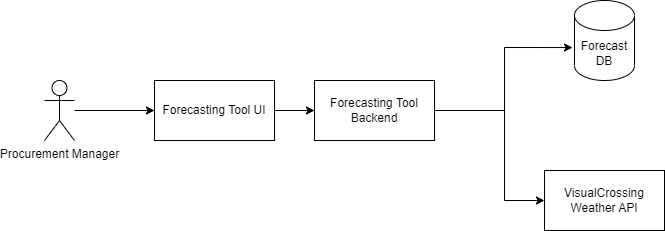

The diagram above was exported from draw.io. Its source (the exported page's mxGraphModel, read from the mxfile embedded in the PNG):
<mxGraphModel dx="1674" dy="804" grid="1" gridSize="10" guides="1" tooltips="1" connect="1" arrows="1" fold="1" page="1" pageScale="1" pageWidth="850" pageHeight="1100" math="0" shadow="0">
  <root>
    <mxCell id="0" />
    <mxCell id="1" parent="0" />
    <mxCell id="zLwcS_bt7G6kVTGo3J4W-4" style="edgeStyle=orthogonalEdgeStyle;rounded=0;orthogonalLoop=1;jettySize=auto;html=1;entryX=0;entryY=0.5;entryDx=0;entryDy=0;" parent="1" source="zLwcS_bt7G6kVTGo3J4W-1" target="zLwcS_bt7G6kVTGo3J4W-3" edge="1">
      <mxGeometry relative="1" as="geometry" />
    </mxCell>
    <mxCell id="zLwcS_bt7G6kVTGo3J4W-1" value="Procurement Manager" style="shape=umlActor;verticalLabelPosition=bottom;verticalAlign=top;html=1;outlineConnect=0;" parent="1" vertex="1">
      <mxGeometry x="100" y="280" width="30" height="60" as="geometry" />
    </mxCell>
    <mxCell id="zLwcS_bt7G6kVTGo3J4W-9" style="edgeStyle=orthogonalEdgeStyle;rounded=0;orthogonalLoop=1;jettySize=auto;html=1;entryX=-0.033;entryY=0.588;entryDx=0;entryDy=0;entryPerimeter=0;" parent="1" source="zLwcS_bt7G6kVTGo3J4W-2" target="zLwcS_bt7G6kVTGo3J4W-6" edge="1">
      <mxGeometry relative="1" as="geometry">
        <Array as="points">
          <mxPoint x="560" y="310" />
          <mxPoint x="560" y="247" />
        </Array>
      </mxGeometry>
    </mxCell>
    <mxCell id="zLwcS_bt7G6kVTGo3J4W-10" style="edgeStyle=orthogonalEdgeStyle;rounded=0;orthogonalLoop=1;jettySize=auto;html=1;entryX=0;entryY=0.5;entryDx=0;entryDy=0;" parent="1" source="zLwcS_bt7G6kVTGo3J4W-2" target="zLwcS_bt7G6kVTGo3J4W-7" edge="1">
      <mxGeometry relative="1" as="geometry">
        <Array as="points">
          <mxPoint x="560" y="310" />
          <mxPoint x="560" y="400" />
        </Array>
      </mxGeometry>
    </mxCell>
    <mxCell id="zLwcS_bt7G6kVTGo3J4W-2" value="Forecasting Tool Backend" style="rounded=0;whiteSpace=wrap;html=1;" parent="1" vertex="1">
      <mxGeometry x="370" y="280" width="120" height="60" as="geometry" />
    </mxCell>
    <mxCell id="zLwcS_bt7G6kVTGo3J4W-5" style="edgeStyle=orthogonalEdgeStyle;rounded=0;orthogonalLoop=1;jettySize=auto;html=1;entryX=0;entryY=0.5;entryDx=0;entryDy=0;" parent="1" source="zLwcS_bt7G6kVTGo3J4W-3" target="zLwcS_bt7G6kVTGo3J4W-2" edge="1">
      <mxGeometry relative="1" as="geometry" />
    </mxCell>
    <mxCell id="zLwcS_bt7G6kVTGo3J4W-3" value="Forecasting Tool UI" style="rounded=0;whiteSpace=wrap;html=1;" parent="1" vertex="1">
      <mxGeometry x="210" y="280" width="120" height="60" as="geometry" />
    </mxCell>
    <mxCell id="zLwcS_bt7G6kVTGo3J4W-6" value="Forecast DB" style="shape=cylinder3;whiteSpace=wrap;html=1;boundedLbl=1;backgroundOutline=1;size=15;" parent="1" vertex="1">
      <mxGeometry x="630" y="200" width="60" height="80" as="geometry" />
    </mxCell>
    <mxCell id="zLwcS_bt7G6kVTGo3J4W-7" value="VisualCrossing Weather API" style="rounded=0;whiteSpace=wrap;html=1;" parent="1" vertex="1">
      <mxGeometry x="600" y="370" width="120" height="60" as="geometry" />
    </mxCell>
  </root>
</mxGraphModel>